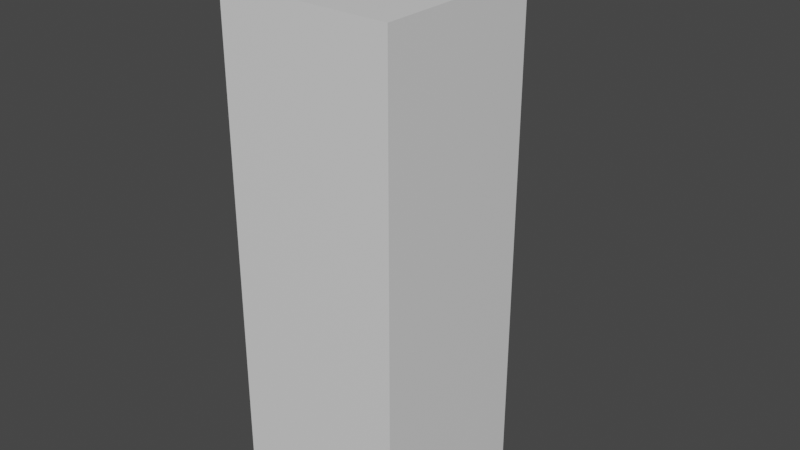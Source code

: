 # Source: openablecloset.blend  (saved by Blender 3.4.6; exported with 4.5.12 LTS)
import bpy
from mathutils import Matrix  # noqa: F401  (used for matrix-valued properties, if any)

bpy.ops.wm.read_factory_settings(use_empty=True)
scene = bpy.context.scene
scene.name = 'Scene'

# ---- collections
col_collection = bpy.data.collections.new('Collection'); scene.collection.children.link(col_collection)

# ---- materials (node trees are filled in below, after node groups)
mat_material_001 = bpy.data.materials.new('Material.001')
mat_material_001.alpha_threshold = 0.0
mat_material_001.use_transparent_shadow = False
mat_material_001.roughness = 0.5
mat_material_001.line_color = (0.0, 0.0, 0.0, 1.0)
mat_material = bpy.data.materials.new('Material')
mat_material.alpha_threshold = 0.0
mat_material.use_transparent_shadow = False
mat_material.roughness = 0.5
mat_material.line_color = (0.0, 0.0, 0.0, 1.0)

# ---- material node trees
mat_material_001.use_nodes = True; mat_material_001.node_tree.nodes.clear()
_N = mat_material_001.node_tree.nodes; _L = mat_material_001.node_tree.links
n0 = _N.new('ShaderNodeOutputMaterial'); n0.name = 'Material Output'; n0.location = (300, 300)
n1 = _N.new('ShaderNodeBsdfPrincipled'); n1.name = 'Principled BSDF'; n1.location = (10, 300)
n1.distribution = 'GGX'
n1.subsurface_method = 'RANDOM_WALK_SKIN'
n1.inputs[3].default_value = 1.45
n1.inputs[27].default_value = (0.0, 0.0, 0.0, 1.0)
n1.inputs[28].default_value = 1.0
_L.new(n1.outputs[0], n0.inputs[0])
n0.is_active_output = True
mat_material.use_nodes = True; mat_material.node_tree.nodes.clear()
_N = mat_material.node_tree.nodes; _L = mat_material.node_tree.links
n0 = _N.new('ShaderNodeOutputMaterial'); n0.name = 'Material Output'; n0.location = (300, 300)
n1 = _N.new('ShaderNodeBsdfPrincipled'); n1.name = 'Principled BSDF'; n1.location = (10, 300)
n1.distribution = 'GGX'
n1.subsurface_method = 'RANDOM_WALK_SKIN'
n1.inputs[3].default_value = 1.45
n1.inputs[27].default_value = (0.0, 0.0, 0.0, 1.0)
n1.inputs[28].default_value = 1.0
_L.new(n1.outputs[0], n0.inputs[0])
n0.is_active_output = True

# ---- world
world_world = bpy.data.worlds.new('World'); scene.world = world_world
world_world.use_nodes = True; world_world.node_tree.nodes.clear()
_N = world_world.node_tree.nodes; _L = world_world.node_tree.links
n0 = _N.new('ShaderNodeOutputWorld'); n0.name = 'World Output'; n0.location = (300, 300)
n1 = _N.new('ShaderNodeBackground'); n1.name = 'Background'; n1.location = (10, 300)
n1.inputs[0].default_value = (0.05088, 0.05088, 0.05088, 1.0)
_L.new(n1.outputs[0], n0.inputs[0])
n0.is_active_output = True
world_world.color = (0.05088, 0.05088, 0.05088)
world_world.use_sun_shadow = False
world_world.sun_shadow_jitter_overblur = 0.0

# ---- meshes
me_cube_002 = bpy.data.meshes.new('Cube.002')
me_cube_002.from_pydata([(-0.9278, -0.864, 2.274), (-0.9278, -0.864, 2.461), (-0.9278, 0.864, 2.274), (-0.9278, 0.864, 2.461), (0.9278, -0.864, 2.274), (0.9278, -0.864, 2.461), (0.9278, 0.864, 2.274), (0.9278, 0.864, 2.461), (0.7766, 1.0, 5.765), (0.7766, 1.0, 0.2351), (1.0, -1.0, 6.0), (1.0, -1.0, 0.0), (-0.7766, 1.0, 5.765), (-0.7766, 1.0, 0.2351), (-1.0, -1.0, 6.0), (-1.0, -1.0, 0.0), (1.0, 1.0, 0.0), (-1.0, 1.0, 0.0), (1.0, 1.0, 6.0), (-1.0, 1.0, 6.0), (0.7766, -0.5758, 0.2351), (-0.7766, -0.5758, 0.2351), (0.7766, -0.5758, 5.765), (-0.7766, -0.5758, 5.765), (-0.9278, -0.864, 4.24), (-0.9278, -0.864, 4.427), (-0.9278, 0.864, 4.24), (-0.9278, 0.864, 4.427), (0.9278, -0.864, 4.24), (0.9278, -0.864, 4.427), (0.9278, 0.864, 4.24), (0.9278, 0.864, 4.427)], [], [(2, 3, 7, 6), (2, 6, 4, 0), (7, 3, 1, 5), (18, 19, 14, 10), (11, 10, 14, 15), (15, 14, 19, 17), (17, 16, 11, 15), (16, 18, 10, 11), (13, 12, 23, 21), (13, 9, 16, 17), (9, 8, 18, 16), (12, 13, 17, 19), (8, 12, 19, 18), (21, 23, 22, 20), (9, 13, 21, 20), (12, 8, 22, 23), (8, 9, 20, 22), (26, 27, 31, 30), (26, 30, 28, 24), (31, 27, 25, 29)])
me_cube_002.polygons.foreach_set('material_index', [0, 0, 0, 1, 1, 1, 1, 1, 1, 1, 1, 1, 1, 1, 1, 1, 1, 1, 1, 1])
_uv = me_cube_002.uv_layers.new(name='UVMap')
_uv.uv.foreach_set('vector', [0.5958, 0.7096, 0.5958, 0.7321, 0.3727, 0.7321, 0.3727, 0.7096, 0.596, 0.742, 0.596, 0.9656, 0.3723, 0.9656, 0.3723, 0.742, 0.596, 0.742, 0.596, 0.9656, 0.3723, 0.9656, 0.3723, 0.742, 0.3723, 0.742, 0.596, 0.742, 0.596, 0.9656, 0.3723, 0.9656, 0.3415, 0.03697, 0.3415, 0.9736, 0.03108, 0.9736, 0.03108, 0.03697, 0.3415, 0.03697, 0.3415, 0.9736, 0.03108, 0.9736, 0.03108, 0.03697, 0.3723, 0.742, 0.596, 0.742, 0.596, 0.9656, 0.3723, 0.9656, 0.3415, 0.03697, 0.3415, 0.9736, 0.03108, 0.9736, 0.03108, 0.03697, 0.3415, 0.03697, 0.3415, 0.9736, 0.03108, 0.9736, 0.03108, 0.03697, 0.3084, 0.07367, 0.06595, 0.07367, 0.03108, 0.03697, 0.3433, 0.03697, 0.06595, 0.07367, 0.06595, 0.9369, 0.03108, 0.9736, 0.03108, 0.03697, 0.3084, 0.9369, 0.3084, 0.07367, 0.3433, 0.03697, 0.3433, 0.9736, 0.06595, 0.9369, 0.3084, 0.9369, 0.3433, 0.9736, 0.03108, 0.9736, 0.3415, 0.03697, 0.3415, 0.9736, 0.03108, 0.9736, 0.03108, 0.03697, 0.3723, 0.742, 0.596, 0.742, 0.596, 0.9656, 0.3723, 0.9656, 0.3723, 0.742, 0.596, 0.742, 0.596, 0.9656, 0.3723, 0.9656, 0.03108, 0.9736, 0.03108, 0.03697, 0.3415, 0.03697, 0.3415, 0.9736, 0.5958, 0.7096, 0.5958, 0.7321, 0.3727, 0.7321, 0.3727, 0.7096, 0.596, 0.742, 0.596, 0.9656, 0.3723, 0.9656, 0.3723, 0.742, 0.596, 0.742, 0.596, 0.9656, 0.3723, 0.9656, 0.3723, 0.742])
me_cube_002.materials.append(mat_material_001)
me_cube_002.materials.append(mat_material)
me_cube_002.use_mirror_vertex_groups = False
me_cube_002.update()
me_cube_003 = bpy.data.meshes.new('Cube.003')
me_cube_003.from_pydata([(0.07927, 0.03877, -2.855), (0.07927, 0.03877, 2.824), (0.003206, -0.005506, -2.855), (0.003206, -0.005506, 2.824), (-0.8326, 1.605, -2.855), (-0.8326, 1.605, 2.824), (-0.9086, 1.561, -2.855), (-0.9086, 1.561, 2.824)], [], [(0, 1, 3, 2), (2, 3, 7, 6), (6, 7, 5, 4), (4, 5, 1, 0), (2, 6, 4, 0), (7, 3, 1, 5)])
_uv = me_cube_003.uv_layers.new(name='UVMap')
_uv.uv.foreach_set('vector', [0.9637, 0.04381, 0.9637, 0.9649, 0.9388, 0.9649, 0.9388, 0.04381, 0.9252, 0.0441, 0.9252, 0.9652, 0.6312, 0.9652, 0.6312, 0.0441, 0.9637, 0.04381, 0.9637, 0.9649, 0.9388, 0.9649, 0.9388, 0.04381, 0.9252, 0.0441, 0.9252, 0.9652, 0.6312, 0.9652, 0.6312, 0.0441, 0.9388, 0.9649, 0.9388, 0.04381, 0.9637, 0.04381, 0.9637, 0.9649, 0.9637, 0.04381, 0.9637, 0.9649, 0.9388, 0.9649, 0.9388, 0.04381])
me_cube_003.update()

# ---- objects
ob_cube_002 = bpy.data.objects.new('Cube.002', me_cube_002)
ob_cube_003 = bpy.data.objects.new('Cube.003', me_cube_003)

# ---- transforms, parenting, visibility, modifiers, constraints
ob_cube_002.location = (0.0, 0.0, 0.0)
ob_cube_002.lock_rotations_4d = False
ob_cube_002.empty_display_type = 'ARROWS'
ob_cube_002.lineart.crease_threshold = 0.0
ob_cube_003.location = (-0.8999, 1.074, 3.047)

# ---- collection membership
col_collection.objects.link(ob_cube_002)
col_collection.objects.link(ob_cube_003)

# ---- scene / render settings (as saved in the file)
scene.frame_start = 1; scene.frame_end = 250; scene.frame_set(1)
scene.render.engine = 'BLENDER_EEVEE_NEXT'
scene.cycles.sampling_pattern = 'TABULATED_SOBOL'
scene.cycles.use_light_tree = False
scene.view_settings.view_transform = 'Filmic'
bpy.context.view_layer.update()

# ---- added for rendering (the .blend has no active camera and no usable light): camera, sun
cam_auto = bpy.data.cameras.new('AutoCamera')
cam_auto.lens = 50.0
cam_auto.sensor_width = 36.0
cam_auto.clip_end = 1000.0
ob_auto_camera = bpy.data.objects.new('AutoCamera', cam_auto)
scene.collection.objects.link(ob_auto_camera)
ob_auto_camera.location = (6.60703, -7.57391, 8.60904)
ob_auto_camera.rotation_euler = (1.09748, -7.21219e-08, 0.694738)
scene.camera = ob_auto_camera
light_auto_sun = bpy.data.lights.new('AutoSun', 'SUN')
light_auto_sun.energy = 3.0
light_auto_sun.angle = 0.0523599
ob_auto_sun = bpy.data.objects.new('AutoSun', light_auto_sun)
scene.collection.objects.link(ob_auto_sun)
ob_auto_sun.rotation_euler = (0.872665, 0.174533, 0.523599)
bpy.context.view_layer.update()
